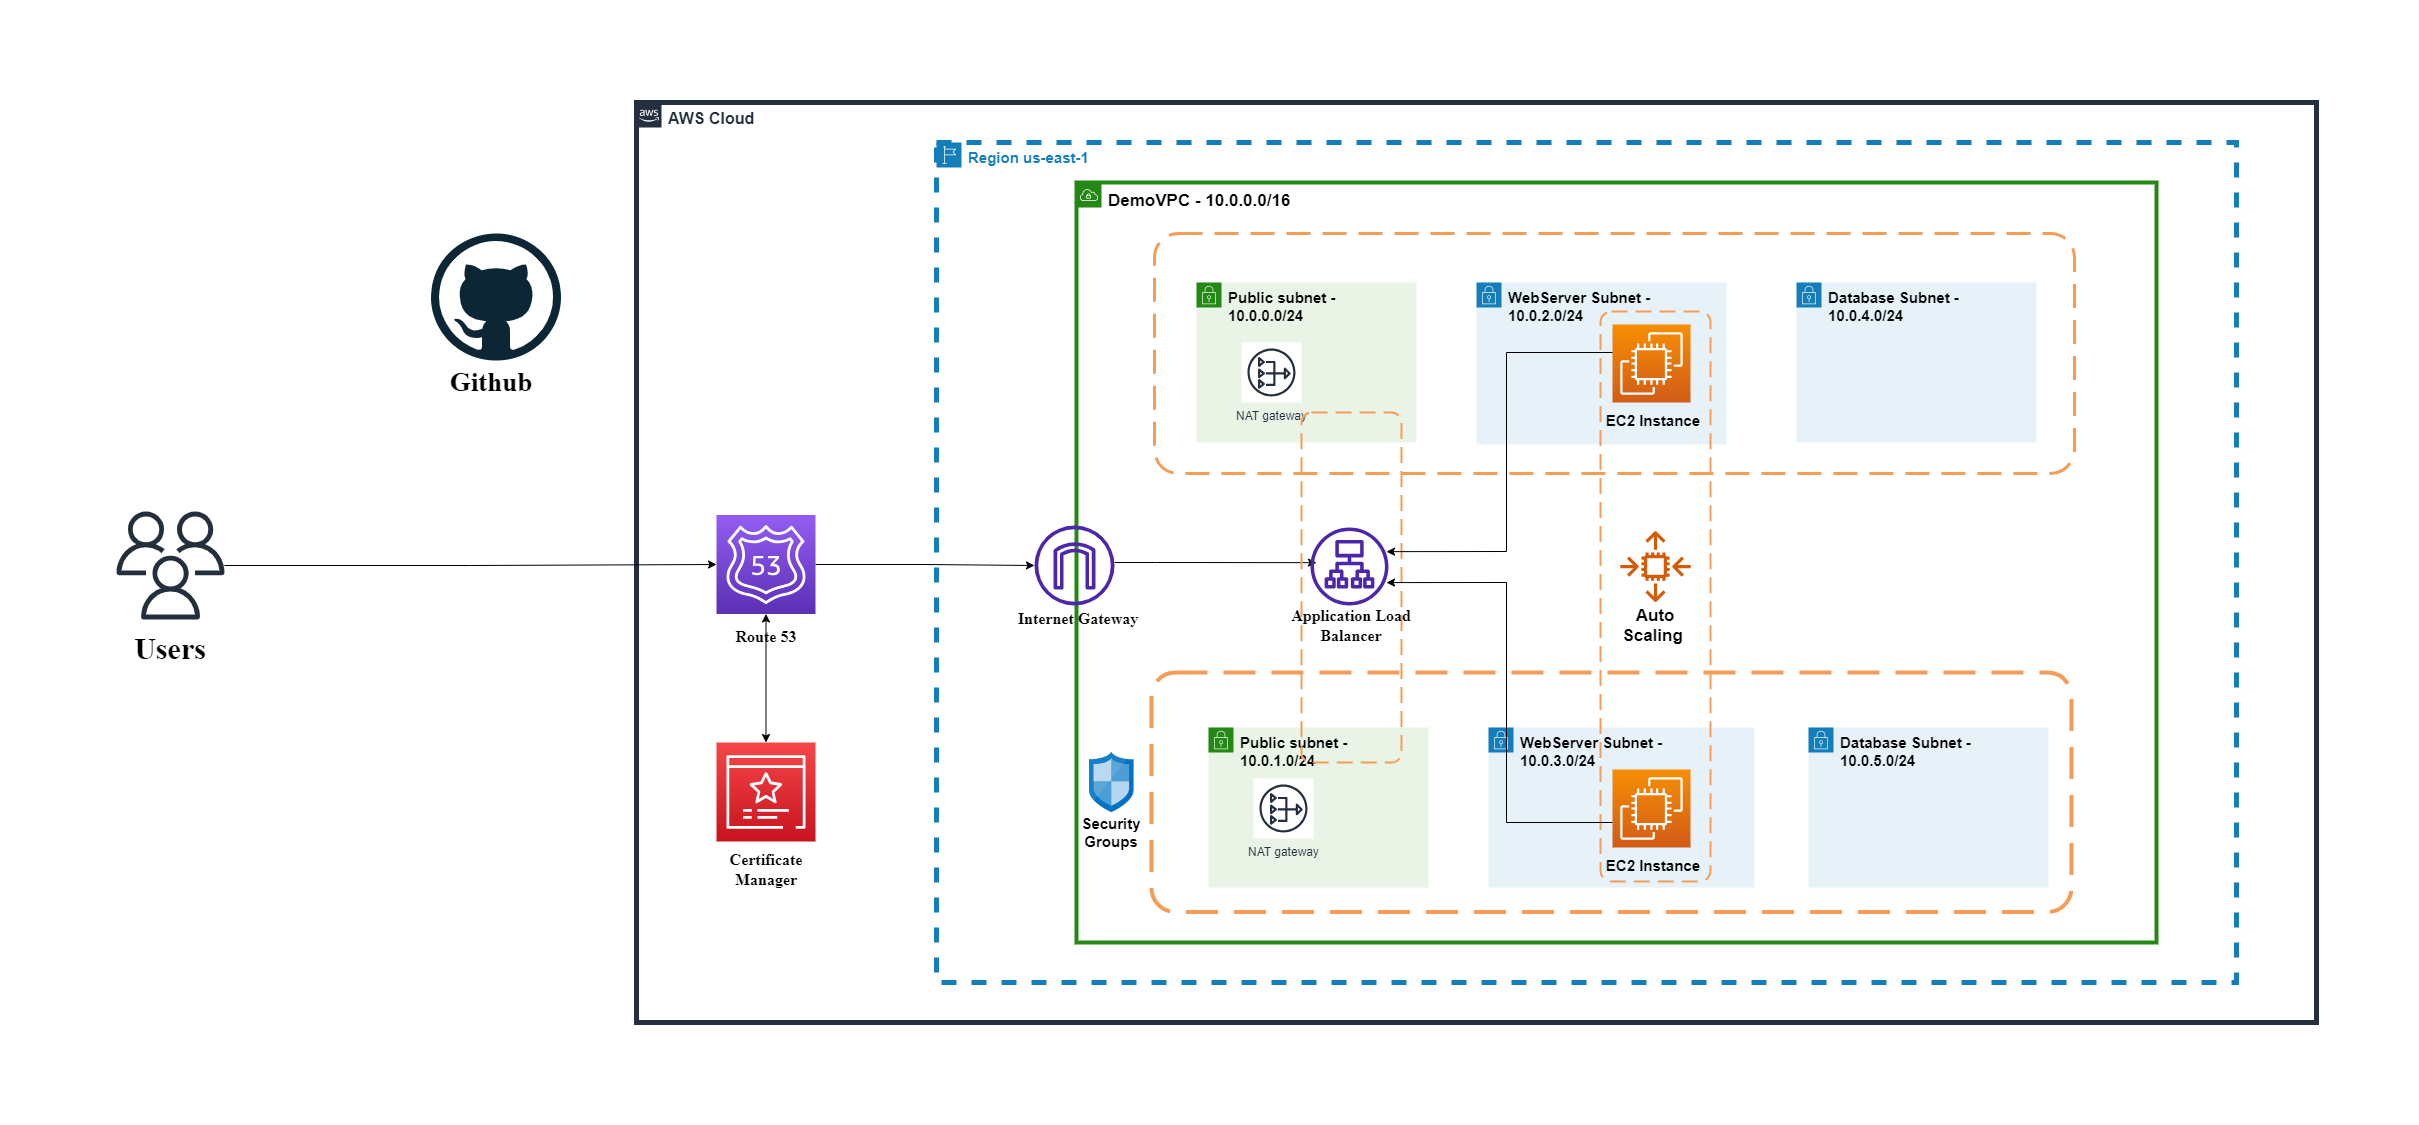

The diagram above was exported from draw.io. Its source (the exported page's mxGraphModel, read from the mxfile embedded in the PNG):
<mxGraphModel dx="4325" dy="2553" grid="1" gridSize="10" guides="1" tooltips="1" connect="1" arrows="1" fold="1" page="1" pageScale="1" pageWidth="850" pageHeight="1100" math="0" shadow="0">
  <root>
    <mxCell id="0" />
    <mxCell id="1" parent="0" />
    <mxCell id="yd5BtOu14Ch0bEnnZEZm-1" value="&lt;font style=&quot;font-size: 16px;&quot;&gt;&lt;b&gt;AWS Cloud&lt;/b&gt;&lt;/font&gt;" style="points=[[0,0],[0.25,0],[0.5,0],[0.75,0],[1,0],[1,0.25],[1,0.5],[1,0.75],[1,1],[0.75,1],[0.5,1],[0.25,1],[0,1],[0,0.75],[0,0.5],[0,0.25]];outlineConnect=0;gradientColor=none;html=1;whiteSpace=wrap;fontSize=12;fontStyle=0;container=0;pointerEvents=0;collapsible=0;recursiveResize=0;shape=mxgraph.aws4.group;grIcon=mxgraph.aws4.group_aws_cloud_alt;strokeColor=#232F3E;fillColor=none;verticalAlign=top;align=left;spacingLeft=30;fontColor=#232F3E;dashed=0;strokeWidth=5;" parent="1" vertex="1">
      <mxGeometry x="-580" y="-80" width="1580" height="920" as="geometry" />
    </mxCell>
    <mxCell id="yd5BtOu14Ch0bEnnZEZm-2" style="edgeStyle=orthogonalEdgeStyle;rounded=0;orthogonalLoop=1;jettySize=auto;html=1;" parent="1" source="yd5BtOu14Ch0bEnnZEZm-3" target="yd5BtOu14Ch0bEnnZEZm-19" edge="1">
      <mxGeometry relative="1" as="geometry">
        <Array as="points">
          <mxPoint x="-660" y="171" />
          <mxPoint x="-660" y="171" />
        </Array>
      </mxGeometry>
    </mxCell>
    <mxCell id="yd5BtOu14Ch0bEnnZEZm-3" value="" style="shape=actor;whiteSpace=wrap;html=1;fontStyle=1;strokeWidth=5;fillColor=#f8cecc;strokeColor=#b85450;" parent="1" vertex="1">
      <mxGeometry x="-940" y="120" width="60" height="70" as="geometry" />
    </mxCell>
    <mxCell id="yd5BtOu14Ch0bEnnZEZm-4" value="&lt;font style=&quot;&quot;&gt;&lt;span style=&quot;font-size: 15px;&quot;&gt;&lt;b&gt;Cloud Engineer - Admin&lt;/b&gt;&lt;/span&gt;&lt;/font&gt;" style="rounded=0;whiteSpace=wrap;html=1;fillColor=none;strokeColor=none;" parent="1" vertex="1">
      <mxGeometry x="-815" y="196" width="190" height="60" as="geometry" />
    </mxCell>
    <mxCell id="yd5BtOu14Ch0bEnnZEZm-5" value="&lt;font style=&quot;font-size: 15px;&quot;&gt;&lt;b&gt;Region us-east-1&lt;/b&gt;&lt;/font&gt;" style="points=[[0,0],[0.25,0],[0.5,0],[0.75,0],[1,0],[1,0.25],[1,0.5],[1,0.75],[1,1],[0.75,1],[0.5,1],[0.25,1],[0,1],[0,0.75],[0,0.5],[0,0.25]];outlineConnect=0;gradientColor=none;html=1;whiteSpace=wrap;fontSize=12;fontStyle=0;container=0;pointerEvents=0;collapsible=0;recursiveResize=0;shape=mxgraph.aws4.group;grIcon=mxgraph.aws4.group_region;strokeColor=#147EBA;fillColor=none;verticalAlign=top;align=left;spacingLeft=30;fontColor=#147EBA;dashed=1;strokeWidth=5;" parent="1" vertex="1">
      <mxGeometry x="-380" y="-40" width="1300" height="840" as="geometry" />
    </mxCell>
    <mxCell id="yd5BtOu14Ch0bEnnZEZm-6" value="&lt;pre style=&quot;line-height: 0%;&quot;&gt;&lt;font color=&quot;#000000&quot; face=&quot;Helvetica&quot; size=&quot;1&quot;&gt;&lt;span style=&quot;font-size: 17px;&quot;&gt;&lt;b style=&quot;&quot;&gt;DemoVPC - 10.0.0.0/16&lt;/b&gt;&lt;/span&gt;&lt;/font&gt;&lt;/pre&gt;" style="points=[[0,0],[0.25,0],[0.5,0],[0.75,0],[1,0],[1,0.25],[1,0.5],[1,0.75],[1,1],[0.75,1],[0.5,1],[0.25,1],[0,1],[0,0.75],[0,0.5],[0,0.25]];outlineConnect=0;gradientColor=none;html=1;whiteSpace=wrap;fontSize=12;fontStyle=0;container=0;pointerEvents=0;collapsible=0;recursiveResize=0;shape=mxgraph.aws4.group;grIcon=mxgraph.aws4.group_vpc;strokeColor=#248814;fillColor=none;verticalAlign=top;align=left;spacingLeft=30;fontColor=#AAB7B8;dashed=0;strokeWidth=4;" parent="1" vertex="1">
      <mxGeometry x="-240" width="1080" height="760" as="geometry" />
    </mxCell>
    <mxCell id="yd5BtOu14Ch0bEnnZEZm-7" value="" style="rounded=1;arcSize=10;dashed=1;strokeColor=#F59D56;fillColor=none;gradientColor=none;dashPattern=8 4;strokeWidth=3;" parent="1" vertex="1">
      <mxGeometry x="-162" y="51" width="920" height="240" as="geometry" />
    </mxCell>
    <mxCell id="yd5BtOu14Ch0bEnnZEZm-8" value="" style="rounded=1;arcSize=10;dashed=1;strokeColor=#F59D56;fillColor=none;gradientColor=none;dashPattern=8 4;strokeWidth=4;" parent="1" vertex="1">
      <mxGeometry x="-165" y="490" width="920" height="239.5" as="geometry" />
    </mxCell>
    <mxCell id="yd5BtOu14Ch0bEnnZEZm-9" value="&lt;font color=&quot;#000000&quot; style=&quot;font-size: 15px;&quot;&gt;&lt;b&gt;WebServer Subnet -&amp;nbsp;&lt;br&gt;10.0.2.0/24&lt;/b&gt;&lt;/font&gt;" style="points=[[0,0],[0.25,0],[0.5,0],[0.75,0],[1,0],[1,0.25],[1,0.5],[1,0.75],[1,1],[0.75,1],[0.5,1],[0.25,1],[0,1],[0,0.75],[0,0.5],[0,0.25]];outlineConnect=0;gradientColor=none;html=1;whiteSpace=wrap;fontSize=12;fontStyle=0;container=1;pointerEvents=0;collapsible=0;recursiveResize=0;shape=mxgraph.aws4.group;grIcon=mxgraph.aws4.group_security_group;grStroke=0;strokeColor=#147EBA;fillColor=#E6F2F8;verticalAlign=top;align=left;spacingLeft=30;fontColor=#147EBA;dashed=0;" parent="1" vertex="1">
      <mxGeometry x="160" y="100" width="250" height="162" as="geometry" />
    </mxCell>
    <mxCell id="yd5BtOu14Ch0bEnnZEZm-10" value="" style="sketch=0;outlineConnect=0;fontColor=#232F3E;gradientColor=none;fillColor=#4D27AA;strokeColor=none;dashed=0;verticalLabelPosition=bottom;verticalAlign=top;align=center;html=1;fontSize=12;fontStyle=0;aspect=fixed;pointerEvents=1;shape=mxgraph.aws4.elastic_network_interface;" parent="yd5BtOu14Ch0bEnnZEZm-9" vertex="1">
      <mxGeometry x="82" y="50" width="64" height="64" as="geometry" />
    </mxCell>
    <mxCell id="yd5BtOu14Ch0bEnnZEZm-11" value="&lt;font style=&quot;&quot;&gt;&lt;span style=&quot;font-size: 15px;&quot;&gt;&lt;b&gt;EC2 Instance Connect Endpoint&lt;/b&gt;&lt;/span&gt;&lt;/font&gt;" style="rounded=0;whiteSpace=wrap;html=1;fillColor=none;strokeColor=none;" parent="yd5BtOu14Ch0bEnnZEZm-9" vertex="1">
      <mxGeometry x="40" y="111" width="150" height="48" as="geometry" />
    </mxCell>
    <mxCell id="yd5BtOu14Ch0bEnnZEZm-12" value="&lt;font color=&quot;#000000&quot; style=&quot;font-size: 15px;&quot;&gt;&lt;b&gt;Public subnet - &lt;br&gt;10.0.0.0/24&lt;/b&gt;&lt;/font&gt;" style="points=[[0,0],[0.25,0],[0.5,0],[0.75,0],[1,0],[1,0.25],[1,0.5],[1,0.75],[1,1],[0.75,1],[0.5,1],[0.25,1],[0,1],[0,0.75],[0,0.5],[0,0.25]];outlineConnect=0;gradientColor=none;html=1;whiteSpace=wrap;fontSize=12;fontStyle=0;container=1;pointerEvents=0;collapsible=0;recursiveResize=0;shape=mxgraph.aws4.group;grIcon=mxgraph.aws4.group_security_group;grStroke=0;strokeColor=#248814;fillColor=#E9F3E6;verticalAlign=top;align=left;spacingLeft=30;fontColor=#248814;dashed=0;" parent="1" vertex="1">
      <mxGeometry x="-120" y="100" width="220" height="160" as="geometry" />
    </mxCell>
    <mxCell id="yd5BtOu14Ch0bEnnZEZm-13" value="&lt;b style=&quot;font-size: 15px;&quot;&gt;&lt;font style=&quot;font-size: 15px;&quot; color=&quot;#000000&quot;&gt;Database Subnet -&lt;br style=&quot;border-color: var(--border-color);&quot;&gt;10.0.4.0/24&lt;/font&gt;&lt;/b&gt;" style="points=[[0,0],[0.25,0],[0.5,0],[0.75,0],[1,0],[1,0.25],[1,0.5],[1,0.75],[1,1],[0.75,1],[0.5,1],[0.25,1],[0,1],[0,0.75],[0,0.5],[0,0.25]];outlineConnect=0;gradientColor=none;html=1;whiteSpace=wrap;fontSize=12;fontStyle=0;container=1;pointerEvents=0;collapsible=0;recursiveResize=0;shape=mxgraph.aws4.group;grIcon=mxgraph.aws4.group_security_group;grStroke=0;strokeColor=#147EBA;fillColor=#E6F2F8;verticalAlign=top;align=left;spacingLeft=30;fontColor=#147EBA;dashed=0;" parent="1" vertex="1">
      <mxGeometry x="480" y="100" width="240" height="160" as="geometry" />
    </mxCell>
    <mxCell id="yd5BtOu14Ch0bEnnZEZm-14" value="&lt;font style=&quot;font-size: 15px;&quot; color=&quot;#000000&quot;&gt;&lt;b style=&quot;&quot;&gt;Public subnet - &lt;br&gt;10.0.1.0/24&lt;/b&gt;&lt;/font&gt;" style="points=[[0,0],[0.25,0],[0.5,0],[0.75,0],[1,0],[1,0.25],[1,0.5],[1,0.75],[1,1],[0.75,1],[0.5,1],[0.25,1],[0,1],[0,0.75],[0,0.5],[0,0.25]];outlineConnect=0;gradientColor=none;html=1;whiteSpace=wrap;fontSize=12;fontStyle=0;container=1;pointerEvents=0;collapsible=0;recursiveResize=0;shape=mxgraph.aws4.group;grIcon=mxgraph.aws4.group_security_group;grStroke=0;strokeColor=#248814;fillColor=#E9F3E6;verticalAlign=top;align=left;spacingLeft=30;fontColor=#248814;dashed=0;" parent="1" vertex="1">
      <mxGeometry x="-108" y="545" width="220" height="160" as="geometry" />
    </mxCell>
    <mxCell id="yd5BtOu14Ch0bEnnZEZm-34" value="NAT gateway" style="sketch=0;outlineConnect=0;fontColor=#232F3E;gradientColor=none;strokeColor=#232F3E;fillColor=#ffffff;dashed=0;verticalLabelPosition=bottom;verticalAlign=top;align=center;html=1;fontSize=12;fontStyle=0;aspect=fixed;shape=mxgraph.aws4.resourceIcon;resIcon=mxgraph.aws4.nat_gateway;" parent="yd5BtOu14Ch0bEnnZEZm-14" vertex="1">
      <mxGeometry x="45" y="51" width="60" height="60" as="geometry" />
    </mxCell>
    <mxCell id="yd5BtOu14Ch0bEnnZEZm-15" value="&lt;font color=&quot;#000000&quot; style=&quot;font-size: 15px;&quot;&gt;&lt;b&gt;WebServer Subnet -&lt;br&gt;10.0.3.0/24&lt;/b&gt;&lt;/font&gt;" style="points=[[0,0],[0.25,0],[0.5,0],[0.75,0],[1,0],[1,0.25],[1,0.5],[1,0.75],[1,1],[0.75,1],[0.5,1],[0.25,1],[0,1],[0,0.75],[0,0.5],[0,0.25]];outlineConnect=0;gradientColor=none;html=1;whiteSpace=wrap;fontSize=12;fontStyle=0;container=1;pointerEvents=0;collapsible=0;recursiveResize=0;shape=mxgraph.aws4.group;grIcon=mxgraph.aws4.group_security_group;grStroke=0;strokeColor=#147EBA;fillColor=#E6F2F8;verticalAlign=top;align=left;spacingLeft=30;fontColor=#147EBA;dashed=0;" parent="1" vertex="1">
      <mxGeometry x="172" y="545" width="266" height="160" as="geometry" />
    </mxCell>
    <mxCell id="yd5BtOu14Ch0bEnnZEZm-16" value="" style="sketch=0;points=[[0,0,0],[0.25,0,0],[0.5,0,0],[0.75,0,0],[1,0,0],[0,1,0],[0.25,1,0],[0.5,1,0],[0.75,1,0],[1,1,0],[0,0.25,0],[0,0.5,0],[0,0.75,0],[1,0.25,0],[1,0.5,0],[1,0.75,0]];outlineConnect=0;fontColor=#232F3E;gradientColor=#F78E04;gradientDirection=north;fillColor=#D05C17;strokeColor=#ffffff;dashed=0;verticalLabelPosition=bottom;verticalAlign=top;align=center;html=1;fontSize=12;fontStyle=0;aspect=fixed;shape=mxgraph.aws4.resourceIcon;resIcon=mxgraph.aws4.ec2;" parent="yd5BtOu14Ch0bEnnZEZm-15" vertex="1">
      <mxGeometry x="148" y="42" width="78" height="78" as="geometry" />
    </mxCell>
    <mxCell id="yd5BtOu14Ch0bEnnZEZm-17" value="&lt;b style=&quot;border-color: var(--border-color); font-size: 15px;&quot;&gt;&lt;font style=&quot;border-color: var(--border-color);&quot; color=&quot;#000000&quot;&gt;Database Subnet -&lt;br style=&quot;border-color: var(--border-color);&quot;&gt;10.0.5.0/24&lt;/font&gt;&lt;/b&gt;" style="points=[[0,0],[0.25,0],[0.5,0],[0.75,0],[1,0],[1,0.25],[1,0.5],[1,0.75],[1,1],[0.75,1],[0.5,1],[0.25,1],[0,1],[0,0.75],[0,0.5],[0,0.25]];outlineConnect=0;gradientColor=none;html=1;whiteSpace=wrap;fontSize=12;fontStyle=0;container=1;pointerEvents=0;collapsible=0;recursiveResize=0;shape=mxgraph.aws4.group;grIcon=mxgraph.aws4.group_security_group;grStroke=0;strokeColor=#147EBA;fillColor=#E6F2F8;verticalAlign=top;align=left;spacingLeft=30;fontColor=#147EBA;dashed=0;" parent="1" vertex="1">
      <mxGeometry x="492" y="545" width="240" height="160" as="geometry" />
    </mxCell>
    <mxCell id="yd5BtOu14Ch0bEnnZEZm-27" value="" style="sketch=0;points=[[0,0,0],[0.25,0,0],[0.5,0,0],[0.75,0,0],[1,0,0],[0,1,0],[0.25,1,0],[0.5,1,0],[0.75,1,0],[1,1,0],[0,0.25,0],[0,0.5,0],[0,0.75,0],[1,0.25,0],[1,0.5,0],[1,0.75,0]];outlineConnect=0;fontColor=#232F3E;gradientColor=#4D72F3;gradientDirection=north;fillColor=#3334B9;strokeColor=#ffffff;dashed=0;verticalLabelPosition=bottom;verticalAlign=top;align=center;html=1;fontSize=12;fontStyle=0;aspect=fixed;shape=mxgraph.aws4.resourceIcon;resIcon=mxgraph.aws4.rds;" parent="yd5BtOu14Ch0bEnnZEZm-17" vertex="1">
      <mxGeometry x="69" y="45" width="78" height="78" as="geometry" />
    </mxCell>
    <mxCell id="yd5BtOu14Ch0bEnnZEZm-19" value="" style="sketch=0;outlineConnect=0;fontColor=#232F3E;gradientColor=none;fillColor=#4D27AA;strokeColor=none;dashed=0;verticalLabelPosition=bottom;verticalAlign=top;align=center;html=1;fontSize=12;fontStyle=0;aspect=fixed;pointerEvents=1;shape=mxgraph.aws4.endpoint;" parent="1" vertex="1">
      <mxGeometry x="-520" y="137" width="68" height="68" as="geometry" />
    </mxCell>
    <mxCell id="yd5BtOu14Ch0bEnnZEZm-20" style="edgeStyle=orthogonalEdgeStyle;rounded=0;orthogonalLoop=1;jettySize=auto;html=1;" parent="1" source="yd5BtOu14Ch0bEnnZEZm-10" target="yd5BtOu14Ch0bEnnZEZm-16" edge="1">
      <mxGeometry relative="1" as="geometry" />
    </mxCell>
    <mxCell id="yd5BtOu14Ch0bEnnZEZm-21" value="&lt;font style=&quot;&quot;&gt;&lt;span style=&quot;font-size: 15px;&quot;&gt;&lt;b&gt;EC2 Instance Connect Endpoint Service&lt;/b&gt;&lt;/span&gt;&lt;/font&gt;" style="rounded=0;whiteSpace=wrap;html=1;fillColor=none;strokeColor=none;" parent="1" vertex="1">
      <mxGeometry x="-581" y="200" width="190" height="60" as="geometry" />
    </mxCell>
    <mxCell id="yd5BtOu14Ch0bEnnZEZm-22" value="&lt;font style=&quot;&quot;&gt;&lt;span style=&quot;font-size: 15px;&quot;&gt;&lt;b&gt;EC2 Instance&amp;nbsp;&lt;/b&gt;&lt;/span&gt;&lt;/font&gt;" style="rounded=0;whiteSpace=wrap;html=1;fillColor=none;strokeColor=none;" parent="1" vertex="1">
      <mxGeometry x="289" y="659" width="150" height="48" as="geometry" />
    </mxCell>
    <mxCell id="yd5BtOu14Ch0bEnnZEZm-23" value="" style="sketch=0;outlineConnect=0;fontColor=#232F3E;gradientColor=none;fillColor=#BF0816;strokeColor=none;dashed=0;verticalLabelPosition=bottom;verticalAlign=top;align=center;html=1;fontSize=12;fontStyle=0;aspect=fixed;pointerEvents=1;shape=mxgraph.aws4.role;" parent="1" vertex="1">
      <mxGeometry x="-350" y="562" width="78" height="44" as="geometry" />
    </mxCell>
    <mxCell id="yd5BtOu14Ch0bEnnZEZm-24" value="&lt;font style=&quot;&quot;&gt;&lt;span style=&quot;font-size: 15px;&quot;&gt;&lt;b&gt;IAM Endpoint Policy for User&lt;/b&gt;&lt;/span&gt;&lt;/font&gt;" style="rounded=0;whiteSpace=wrap;html=1;fillColor=none;strokeColor=none;" parent="1" vertex="1">
      <mxGeometry x="-359" y="632" width="96" height="26" as="geometry" />
    </mxCell>
    <mxCell id="yd5BtOu14Ch0bEnnZEZm-25" value="" style="image;sketch=0;aspect=fixed;html=1;points=[];align=center;fontSize=12;image=img/lib/mscae/Network_Security_Groups_Classic.svg;" parent="1" vertex="1">
      <mxGeometry x="-227" y="569.75" width="44.59" height="60.25" as="geometry" />
    </mxCell>
    <mxCell id="yd5BtOu14Ch0bEnnZEZm-26" value="&lt;font style=&quot;&quot;&gt;&lt;span style=&quot;font-size: 15px;&quot;&gt;&lt;b&gt;Security Groups&lt;/b&gt;&lt;/span&gt;&lt;/font&gt;" style="rounded=0;whiteSpace=wrap;html=1;fillColor=none;strokeColor=none;" parent="1" vertex="1">
      <mxGeometry x="-253" y="637" width="96" height="26" as="geometry" />
    </mxCell>
    <mxCell id="yd5BtOu14Ch0bEnnZEZm-29" style="edgeStyle=orthogonalEdgeStyle;rounded=0;orthogonalLoop=1;jettySize=auto;html=1;entryX=0;entryY=0.5;entryDx=0;entryDy=0;entryPerimeter=0;" parent="1" source="yd5BtOu14Ch0bEnnZEZm-16" target="yd5BtOu14Ch0bEnnZEZm-27" edge="1">
      <mxGeometry relative="1" as="geometry">
        <Array as="points">
          <mxPoint x="479" y="630" />
          <mxPoint x="479" y="629" />
        </Array>
      </mxGeometry>
    </mxCell>
    <mxCell id="yd5BtOu14Ch0bEnnZEZm-30" value="&lt;font style=&quot;&quot;&gt;&lt;span style=&quot;font-size: 15px;&quot;&gt;&lt;b&gt;RDS&lt;/b&gt;&lt;/span&gt;&lt;/font&gt;" style="rounded=0;whiteSpace=wrap;html=1;fillColor=none;strokeColor=none;" parent="1" vertex="1">
      <mxGeometry x="520" y="661" width="150" height="48" as="geometry" />
    </mxCell>
    <mxCell id="yd5BtOu14Ch0bEnnZEZm-31" value="" style="shape=image;verticalLabelPosition=bottom;labelBackgroundColor=default;verticalAlign=top;aspect=fixed;imageAspect=0;image=https://upload.wikimedia.org/wikipedia/commons/thumb/e/e1/Flyway_logo.svg/1200px-Flyway_logo.svg.png;" parent="1" vertex="1">
      <mxGeometry x="-770" y="562" width="168.28" height="160" as="geometry" />
    </mxCell>
    <mxCell id="yd5BtOu14Ch0bEnnZEZm-32" value="" style="edgeStyle=orthogonalEdgeStyle;rounded=0;orthogonalLoop=1;jettySize=auto;html=1;" parent="1" target="yd5BtOu14Ch0bEnnZEZm-10" edge="1">
      <mxGeometry relative="1" as="geometry">
        <mxPoint x="-452" y="174.00000000000023" as="sourcePoint" />
        <mxPoint x="242" y="190" as="targetPoint" />
        <Array as="points">
          <mxPoint x="-300" y="175" />
          <mxPoint x="-300" y="170" />
        </Array>
      </mxGeometry>
    </mxCell>
    <mxCell id="yd5BtOu14Ch0bEnnZEZm-33" value="NAT gateway" style="sketch=0;outlineConnect=0;fontColor=#232F3E;gradientColor=none;strokeColor=#232F3E;fillColor=#ffffff;dashed=0;verticalLabelPosition=bottom;verticalAlign=top;align=center;html=1;fontSize=12;fontStyle=0;aspect=fixed;shape=mxgraph.aws4.resourceIcon;resIcon=mxgraph.aws4.nat_gateway;" parent="1" vertex="1">
      <mxGeometry x="-75" y="160" width="60" height="60" as="geometry" />
    </mxCell>
    <mxCell id="y2xX7mdgCdqgpT2LElDI-1" value="" style="image;aspect=fixed;perimeter=ellipsePerimeter;html=1;align=center;shadow=0;dashed=0;spacingTop=3;image=img/lib/active_directory/internet_globe.svg;" parent="1" vertex="1">
      <mxGeometry x="-880" y="330" width="120" height="120" as="geometry" />
    </mxCell>
    <mxCell id="07Q6wGX_kdvg3Nf87Zyy-2" style="edgeStyle=orthogonalEdgeStyle;rounded=0;orthogonalLoop=1;jettySize=auto;html=1;" parent="1" source="07Q6wGX_kdvg3Nf87Zyy-1" target="y2xX7mdgCdqgpT2LElDI-1" edge="1">
      <mxGeometry relative="1" as="geometry">
        <Array as="points">
          <mxPoint x="-630" y="383" />
          <mxPoint x="-630" y="383" />
        </Array>
      </mxGeometry>
    </mxCell>
    <mxCell id="07Q6wGX_kdvg3Nf87Zyy-4" style="edgeStyle=orthogonalEdgeStyle;rounded=0;orthogonalLoop=1;jettySize=auto;html=1;entryX=0;entryY=0.5;entryDx=0;entryDy=0;entryPerimeter=0;startArrow=classicThin;startFill=1;" parent="1" source="07Q6wGX_kdvg3Nf87Zyy-1" target="yd5BtOu14Ch0bEnnZEZm-16" edge="1">
      <mxGeometry relative="1" as="geometry" />
    </mxCell>
    <mxCell id="07Q6wGX_kdvg3Nf87Zyy-1" value="" style="sketch=0;outlineConnect=0;fontColor=#232F3E;gradientColor=none;fillColor=#4D27AA;strokeColor=none;dashed=0;verticalLabelPosition=bottom;verticalAlign=top;align=center;html=1;fontSize=12;fontStyle=0;aspect=fixed;pointerEvents=1;shape=mxgraph.aws4.internet_gateway;" parent="1" vertex="1">
      <mxGeometry x="-282" y="343" width="80" height="80" as="geometry" />
    </mxCell>
  </root>
</mxGraphModel>